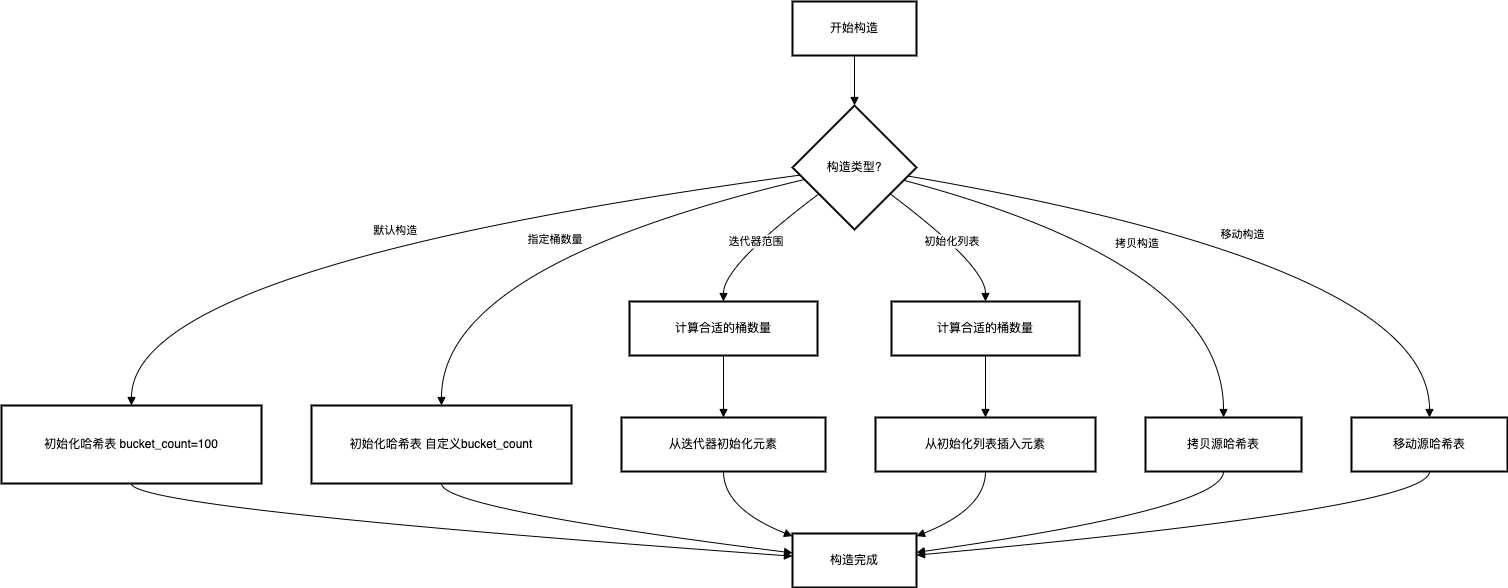

The diagram above was exported from draw.io. Its source (the exported page's mxGraphModel, read from the mxfile embedded in the PNG):
<mxGraphModel dx="1892" dy="1172" grid="1" gridSize="10" guides="1" tooltips="1" connect="1" arrows="1" fold="1" page="1" pageScale="1" pageWidth="827" pageHeight="1169" math="0" shadow="0">
  <root>
    <mxCell id="0" />
    <mxCell id="1" parent="0" />
    <mxCell id="orSn82zoypptq_LXvKSR-2069" value="开始构造" style="whiteSpace=wrap;strokeWidth=2;" vertex="1" parent="1">
      <mxGeometry x="811" y="20" width="124" height="54" as="geometry" />
    </mxCell>
    <mxCell id="orSn82zoypptq_LXvKSR-2070" value="构造类型?" style="rhombus;strokeWidth=2;whiteSpace=wrap;" vertex="1" parent="1">
      <mxGeometry x="811" y="124" width="124" height="124" as="geometry" />
    </mxCell>
    <mxCell id="orSn82zoypptq_LXvKSR-2071" value="初始化哈希表 bucket_count=100" style="whiteSpace=wrap;strokeWidth=2;" vertex="1" parent="1">
      <mxGeometry x="20" y="424" width="260" height="78" as="geometry" />
    </mxCell>
    <mxCell id="orSn82zoypptq_LXvKSR-2072" value="初始化哈希表 自定义bucket_count" style="whiteSpace=wrap;strokeWidth=2;" vertex="1" parent="1">
      <mxGeometry x="330" y="424" width="260" height="78" as="geometry" />
    </mxCell>
    <mxCell id="orSn82zoypptq_LXvKSR-2073" value="计算合适的桶数量" style="whiteSpace=wrap;strokeWidth=2;" vertex="1" parent="1">
      <mxGeometry x="648" y="320" width="188" height="54" as="geometry" />
    </mxCell>
    <mxCell id="orSn82zoypptq_LXvKSR-2074" value="计算合适的桶数量" style="whiteSpace=wrap;strokeWidth=2;" vertex="1" parent="1">
      <mxGeometry x="910" y="320" width="188" height="54" as="geometry" />
    </mxCell>
    <mxCell id="orSn82zoypptq_LXvKSR-2075" value="拷贝源哈希表" style="whiteSpace=wrap;strokeWidth=2;" vertex="1" parent="1">
      <mxGeometry x="1164" y="436" width="156" height="54" as="geometry" />
    </mxCell>
    <mxCell id="orSn82zoypptq_LXvKSR-2076" value="移动源哈希表" style="whiteSpace=wrap;strokeWidth=2;" vertex="1" parent="1">
      <mxGeometry x="1370" y="436" width="156" height="54" as="geometry" />
    </mxCell>
    <mxCell id="orSn82zoypptq_LXvKSR-2077" value="从迭代器初始化元素" style="whiteSpace=wrap;strokeWidth=2;" vertex="1" parent="1">
      <mxGeometry x="640" y="436" width="204" height="54" as="geometry" />
    </mxCell>
    <mxCell id="orSn82zoypptq_LXvKSR-2078" value="从初始化列表插入元素" style="whiteSpace=wrap;strokeWidth=2;" vertex="1" parent="1">
      <mxGeometry x="894" y="436" width="220" height="54" as="geometry" />
    </mxCell>
    <mxCell id="orSn82zoypptq_LXvKSR-2079" value="构造完成" style="whiteSpace=wrap;strokeWidth=2;" vertex="1" parent="1">
      <mxGeometry x="811" y="552" width="124" height="54" as="geometry" />
    </mxCell>
    <mxCell id="orSn82zoypptq_LXvKSR-2080" value="" style="curved=1;startArrow=none;endArrow=block;exitX=0.5;exitY=1;entryX=0.5;entryY=0;rounded=0;" edge="1" parent="1" source="orSn82zoypptq_LXvKSR-2069" target="orSn82zoypptq_LXvKSR-2070">
      <mxGeometry relative="1" as="geometry">
        <Array as="points" />
      </mxGeometry>
    </mxCell>
    <mxCell id="orSn82zoypptq_LXvKSR-2081" value="默认构造" style="curved=1;startArrow=none;endArrow=block;exitX=0;exitY=0.57;entryX=0.5;entryY=0;rounded=0;" edge="1" parent="1" source="orSn82zoypptq_LXvKSR-2070" target="orSn82zoypptq_LXvKSR-2071">
      <mxGeometry relative="1" as="geometry">
        <Array as="points">
          <mxPoint x="150" y="284" />
        </Array>
      </mxGeometry>
    </mxCell>
    <mxCell id="orSn82zoypptq_LXvKSR-2082" value="指定桶数量" style="curved=1;startArrow=none;endArrow=block;exitX=0;exitY=0.62;entryX=0.5;entryY=0;rounded=0;" edge="1" parent="1" source="orSn82zoypptq_LXvKSR-2070" target="orSn82zoypptq_LXvKSR-2072">
      <mxGeometry relative="1" as="geometry">
        <Array as="points">
          <mxPoint x="460" y="284" />
        </Array>
      </mxGeometry>
    </mxCell>
    <mxCell id="orSn82zoypptq_LXvKSR-2083" value="迭代器范围" style="curved=1;startArrow=none;endArrow=block;exitX=0;exitY=0.87;entryX=0.5;entryY=0.01;rounded=0;" edge="1" parent="1" source="orSn82zoypptq_LXvKSR-2070" target="orSn82zoypptq_LXvKSR-2073">
      <mxGeometry relative="1" as="geometry">
        <Array as="points">
          <mxPoint x="742" y="284" />
        </Array>
      </mxGeometry>
    </mxCell>
    <mxCell id="orSn82zoypptq_LXvKSR-2084" value="初始化列表" style="curved=1;startArrow=none;endArrow=block;exitX=1;exitY=0.87;entryX=0.5;entryY=0.01;rounded=0;" edge="1" parent="1" source="orSn82zoypptq_LXvKSR-2070" target="orSn82zoypptq_LXvKSR-2074">
      <mxGeometry relative="1" as="geometry">
        <Array as="points">
          <mxPoint x="1004" y="284" />
        </Array>
      </mxGeometry>
    </mxCell>
    <mxCell id="orSn82zoypptq_LXvKSR-2085" value="拷贝构造" style="curved=1;startArrow=none;endArrow=block;exitX=1;exitY=0.63;entryX=0.5;entryY=0.01;rounded=0;" edge="1" parent="1" source="orSn82zoypptq_LXvKSR-2070" target="orSn82zoypptq_LXvKSR-2075">
      <mxGeometry relative="1" as="geometry">
        <Array as="points">
          <mxPoint x="1242" y="284" />
        </Array>
      </mxGeometry>
    </mxCell>
    <mxCell id="orSn82zoypptq_LXvKSR-2086" value="移动构造" style="curved=1;startArrow=none;endArrow=block;exitX=1;exitY=0.58;entryX=0.5;entryY=0.01;rounded=0;" edge="1" parent="1" source="orSn82zoypptq_LXvKSR-2070" target="orSn82zoypptq_LXvKSR-2076">
      <mxGeometry relative="1" as="geometry">
        <Array as="points">
          <mxPoint x="1448" y="284" />
        </Array>
      </mxGeometry>
    </mxCell>
    <mxCell id="orSn82zoypptq_LXvKSR-2087" value="" style="curved=1;startArrow=none;endArrow=block;exitX=0.5;exitY=1.01;entryX=0.5;entryY=0.01;rounded=0;" edge="1" parent="1" source="orSn82zoypptq_LXvKSR-2073" target="orSn82zoypptq_LXvKSR-2077">
      <mxGeometry relative="1" as="geometry">
        <Array as="points" />
      </mxGeometry>
    </mxCell>
    <mxCell id="orSn82zoypptq_LXvKSR-2088" value="" style="curved=1;startArrow=none;endArrow=block;exitX=0.5;exitY=1.01;entryX=0.5;entryY=0.01;rounded=0;" edge="1" parent="1" source="orSn82zoypptq_LXvKSR-2074" target="orSn82zoypptq_LXvKSR-2078">
      <mxGeometry relative="1" as="geometry">
        <Array as="points" />
      </mxGeometry>
    </mxCell>
    <mxCell id="orSn82zoypptq_LXvKSR-2089" value="" style="curved=1;startArrow=none;endArrow=block;exitX=0.5;exitY=1;entryX=0;entryY=0.42;rounded=0;" edge="1" parent="1" source="orSn82zoypptq_LXvKSR-2071" target="orSn82zoypptq_LXvKSR-2079">
      <mxGeometry relative="1" as="geometry">
        <Array as="points">
          <mxPoint x="150" y="527" />
        </Array>
      </mxGeometry>
    </mxCell>
    <mxCell id="orSn82zoypptq_LXvKSR-2090" value="" style="curved=1;startArrow=none;endArrow=block;exitX=0.5;exitY=1;entryX=0;entryY=0.36;rounded=0;" edge="1" parent="1" source="orSn82zoypptq_LXvKSR-2072" target="orSn82zoypptq_LXvKSR-2079">
      <mxGeometry relative="1" as="geometry">
        <Array as="points">
          <mxPoint x="460" y="527" />
        </Array>
      </mxGeometry>
    </mxCell>
    <mxCell id="orSn82zoypptq_LXvKSR-2091" value="" style="curved=1;startArrow=none;endArrow=block;exitX=0.5;exitY=1.01;entryX=0;entryY=0.05;rounded=0;" edge="1" parent="1" source="orSn82zoypptq_LXvKSR-2077" target="orSn82zoypptq_LXvKSR-2079">
      <mxGeometry relative="1" as="geometry">
        <Array as="points">
          <mxPoint x="742" y="527" />
        </Array>
      </mxGeometry>
    </mxCell>
    <mxCell id="orSn82zoypptq_LXvKSR-2092" value="" style="curved=1;startArrow=none;endArrow=block;exitX=0.5;exitY=1.01;entryX=1;entryY=0.05;rounded=0;" edge="1" parent="1" source="orSn82zoypptq_LXvKSR-2078" target="orSn82zoypptq_LXvKSR-2079">
      <mxGeometry relative="1" as="geometry">
        <Array as="points">
          <mxPoint x="1004" y="527" />
        </Array>
      </mxGeometry>
    </mxCell>
    <mxCell id="orSn82zoypptq_LXvKSR-2093" value="" style="curved=1;startArrow=none;endArrow=block;exitX=0.5;exitY=1.01;entryX=1;entryY=0.35;rounded=0;" edge="1" parent="1" source="orSn82zoypptq_LXvKSR-2075" target="orSn82zoypptq_LXvKSR-2079">
      <mxGeometry relative="1" as="geometry">
        <Array as="points">
          <mxPoint x="1242" y="527" />
        </Array>
      </mxGeometry>
    </mxCell>
    <mxCell id="orSn82zoypptq_LXvKSR-2094" value="" style="curved=1;startArrow=none;endArrow=block;exitX=0.5;exitY=1.01;entryX=1;entryY=0.4;rounded=0;" edge="1" parent="1" source="orSn82zoypptq_LXvKSR-2076" target="orSn82zoypptq_LXvKSR-2079">
      <mxGeometry relative="1" as="geometry">
        <Array as="points">
          <mxPoint x="1448" y="527" />
        </Array>
      </mxGeometry>
    </mxCell>
  </root>
</mxGraphModel>